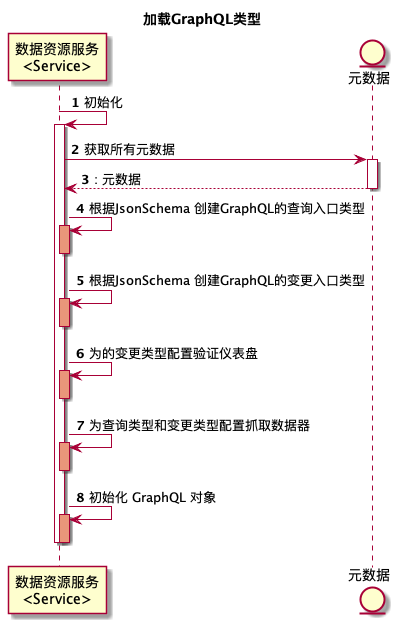

The diagram above was rendered by PlantUML. Its source (embedded in the PNG):
@startuml
title 加载GraphQL类型
autonumber

participant "数据资源服务\n<Service>" as dataResourceService
entity "元数据" as metadata

dataResourceService -> dataResourceService: 初始化
activate dataResourceService
dataResourceService -> metadata: 获取所有元数据
activate metadata
return: 元数据
dataResourceService -> dataResourceService: 根据JsonSchema 创建GraphQL的查询入口类型
activate dataResourceService #DarkSalmon
deactivate dataResourceService

dataResourceService -> dataResourceService: 根据JsonSchema 创建GraphQL的变更入口类型
activate dataResourceService #DarkSalmon
deactivate dataResourceService

dataResourceService -> dataResourceService: 为的变更类型配置验证仪表盘
activate dataResourceService #DarkSalmon
deactivate dataResourceService

dataResourceService -> dataResourceService: 为查询类型和变更类型配置抓取数据器
activate dataResourceService #DarkSalmon
deactivate dataResourceService

dataResourceService -> dataResourceService: 初始化 GraphQL 对象
activate dataResourceService #DarkSalmon
deactivate dataResourceService

deactivate dataResourceService
@enduml